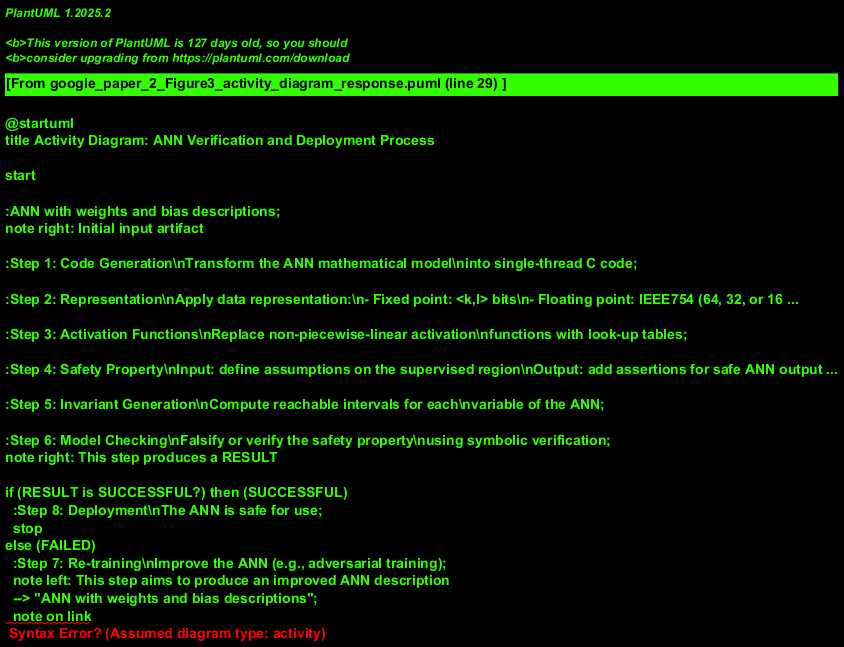

The diagram above was rendered by PlantUML. Its source (embedded in the PNG):
@startuml
title Activity Diagram: ANN Verification and Deployment Process

start

:ANN with weights and bias descriptions;
note right: Initial input artifact

:Step 1: Code Generation\nTransform the ANN mathematical model\ninto single-thread C code;

:Step 2: Representation\nApply data representation:\n- Fixed point: <k,l> bits\n- Floating point: IEEE754 (64, 32, or 16 bits);

:Step 3: Activation Functions\nReplace non-piecewise-linear activation\nfunctions with look-up tables;

:Step 4: Safety Property\nInput: define assumptions on the supervised region\nOutput: add assertions for safe ANN outputs;

:Step 5: Invariant Generation\nCompute reachable intervals for each\nvariable of the ANN;

:Step 6: Model Checking\nFalsify or verify the safety property\nusing symbolic verification;
note right: This step produces a RESULT

if (RESULT is SUCCESSFUL?) then (SUCCESSFUL)
  :Step 8: Deployment\nThe ANN is safe for use;
  stop
else (FAILED)
  :Step 7: Re-training\nImprove the ANN (e.g., adversarial training);
  note left: This step aims to produce an improved ANN description
  --> "ANN with weights and bias descriptions";
  note on link
    Flow returns to the beginning of the process
    with the re-trained ANN.
  end note
endif

@enduml